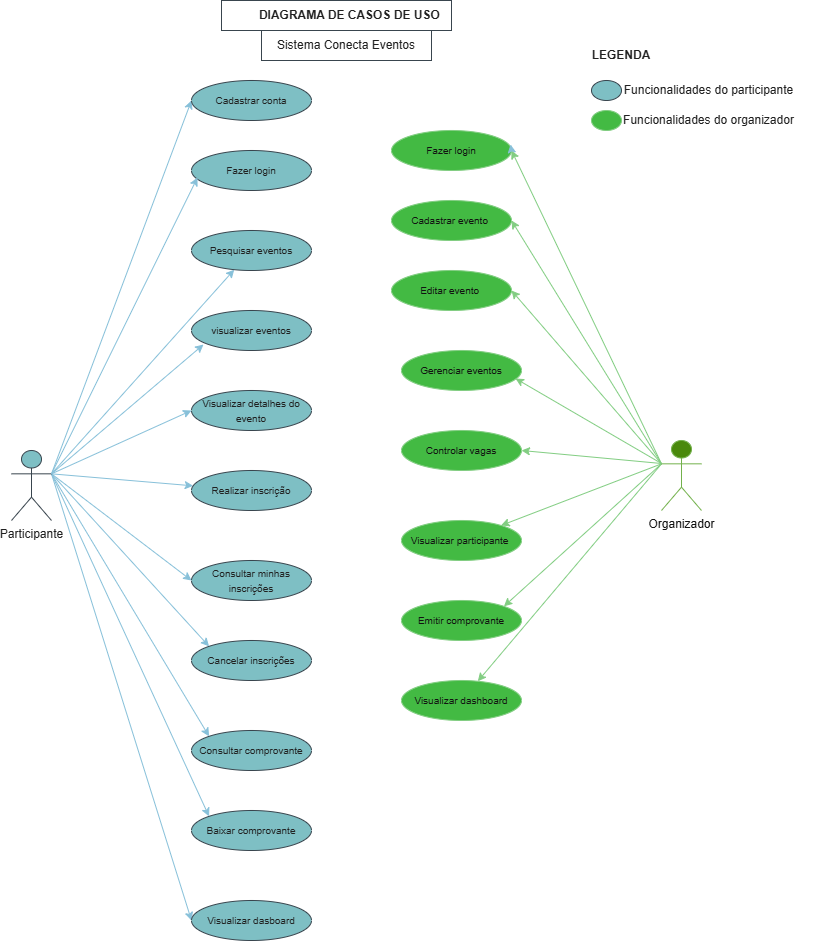

The diagram above was exported from draw.io. Its source (the exported page's mxGraphModel, read from the mxfile embedded in the PNG):
<mxGraphModel dx="1720" dy="946" grid="1" gridSize="10" guides="1" tooltips="1" connect="1" arrows="1" fold="1" page="1" pageScale="1" pageWidth="827" pageHeight="1169" background="light-dark(#FFFFFF,#FFFFFF)" math="0" shadow="0">
  <root>
    <mxCell id="0" />
    <mxCell id="1" parent="0" />
    <mxCell id="uZSmHF5ATYKh6MF8wLCV-58" edge="1" parent="1" source="uZSmHF5ATYKh6MF8wLCV-1" style="edgeStyle=none;rounded=0;orthogonalLoop=1;jettySize=auto;html=1;exitX=0;exitY=0.3333333333333333;exitDx=0;exitDy=0;exitPerimeter=0;entryX=1;entryY=0.5;entryDx=0;entryDy=0;strokeColor=#005700;fillColor=#008a00;" target="uZSmHF5ATYKh6MF8wLCV-20">
      <mxGeometry relative="1" as="geometry" />
    </mxCell>
    <mxCell id="uZSmHF5ATYKh6MF8wLCV-59" edge="1" parent="1" source="uZSmHF5ATYKh6MF8wLCV-1" style="edgeStyle=none;rounded=0;orthogonalLoop=1;jettySize=auto;html=1;exitX=0;exitY=0.3333333333333333;exitDx=0;exitDy=0;exitPerimeter=0;entryX=1;entryY=0.5;entryDx=0;entryDy=0;strokeColor=#005700;fillColor=#008a00;" target="uZSmHF5ATYKh6MF8wLCV-19">
      <mxGeometry relative="1" as="geometry" />
    </mxCell>
    <mxCell id="uZSmHF5ATYKh6MF8wLCV-60" edge="1" parent="1" source="uZSmHF5ATYKh6MF8wLCV-1" style="edgeStyle=none;rounded=0;orthogonalLoop=1;jettySize=auto;html=1;exitX=0;exitY=0.3333333333333333;exitDx=0;exitDy=0;exitPerimeter=0;entryX=1;entryY=0.5;entryDx=0;entryDy=0;fillColor=#008a00;strokeColor=#005700;" target="uZSmHF5ATYKh6MF8wLCV-18">
      <mxGeometry relative="1" as="geometry" />
    </mxCell>
    <mxCell id="uZSmHF5ATYKh6MF8wLCV-61" edge="1" parent="1" style="edgeStyle=none;rounded=0;orthogonalLoop=1;jettySize=auto;html=1;entryX=1;entryY=0.5;entryDx=0;entryDy=0;strokeColor=#005700;fillColor=#008a00;" target="uZSmHF5ATYKh6MF8wLCV-22">
      <mxGeometry relative="1" as="geometry">
        <mxPoint x="690" y="473" as="sourcePoint" />
      </mxGeometry>
    </mxCell>
    <mxCell id="uZSmHF5ATYKh6MF8wLCV-62" edge="1" parent="1" source="uZSmHF5ATYKh6MF8wLCV-1" style="edgeStyle=none;rounded=0;orthogonalLoop=1;jettySize=auto;html=1;exitX=0;exitY=0.3333333333333333;exitDx=0;exitDy=0;exitPerimeter=0;strokeColor=#005700;fillColor=#008a00;" target="uZSmHF5ATYKh6MF8wLCV-23">
      <mxGeometry relative="1" as="geometry" />
    </mxCell>
    <mxCell id="uZSmHF5ATYKh6MF8wLCV-63" edge="1" parent="1" source="uZSmHF5ATYKh6MF8wLCV-1" style="edgeStyle=none;rounded=0;orthogonalLoop=1;jettySize=auto;html=1;exitX=0;exitY=0.3333333333333333;exitDx=0;exitDy=0;exitPerimeter=0;entryX=1;entryY=0;entryDx=0;entryDy=0;strokeColor=#005700;fillColor=#008a00;" target="uZSmHF5ATYKh6MF8wLCV-24">
      <mxGeometry relative="1" as="geometry" />
    </mxCell>
    <mxCell id="uZSmHF5ATYKh6MF8wLCV-64" edge="1" parent="1" source="uZSmHF5ATYKh6MF8wLCV-1" style="edgeStyle=none;rounded=0;orthogonalLoop=1;jettySize=auto;html=1;exitX=0;exitY=0.3333333333333333;exitDx=0;exitDy=0;exitPerimeter=0;strokeColor=#005700;fillColor=#008a00;" target="uZSmHF5ATYKh6MF8wLCV-25">
      <mxGeometry relative="1" as="geometry" />
    </mxCell>
    <mxCell id="uZSmHF5ATYKh6MF8wLCV-1" parent="1" style="shape=umlActor;verticalLabelPosition=bottom;verticalAlign=top;html=1;outlineConnect=0;fillColor=#60a917;fontColor=#ffffff;strokeColor=#2D7600;labelBackgroundColor=none;" value="Organizador" vertex="1">
      <mxGeometry height="70" width="40" x="690" y="450" as="geometry" />
    </mxCell>
    <mxCell id="uZSmHF5ATYKh6MF8wLCV-47" edge="1" parent="1" source="uZSmHF5ATYKh6MF8wLCV-2" style="edgeStyle=none;rounded=0;orthogonalLoop=1;jettySize=auto;html=1;exitX=1;exitY=0.3333333333333333;exitDx=0;exitDy=0;exitPerimeter=0;entryX=0;entryY=0.5;entryDx=0;entryDy=0;strokeColor=#0B4D6A;" target="uZSmHF5ATYKh6MF8wLCV-9">
      <mxGeometry relative="1" as="geometry" />
    </mxCell>
    <mxCell id="uZSmHF5ATYKh6MF8wLCV-48" edge="1" parent="1" source="uZSmHF5ATYKh6MF8wLCV-2" style="edgeStyle=none;rounded=0;orthogonalLoop=1;jettySize=auto;html=1;exitX=1;exitY=0.3333333333333333;exitDx=0;exitDy=0;exitPerimeter=0;entryX=0;entryY=0.5;entryDx=0;entryDy=0;strokeColor=#0B4D6A;" target="uZSmHF5ATYKh6MF8wLCV-11">
      <mxGeometry relative="1" as="geometry" />
    </mxCell>
    <mxCell id="uZSmHF5ATYKh6MF8wLCV-50" edge="1" parent="1" source="uZSmHF5ATYKh6MF8wLCV-2" style="edgeStyle=none;rounded=0;orthogonalLoop=1;jettySize=auto;html=1;exitX=1;exitY=0.3333333333333333;exitDx=0;exitDy=0;exitPerimeter=0;strokeColor=#0B4D6A;" target="uZSmHF5ATYKh6MF8wLCV-10">
      <mxGeometry relative="1" as="geometry" />
    </mxCell>
    <mxCell id="uZSmHF5ATYKh6MF8wLCV-66" edge="1" parent="1" source="uZSmHF5ATYKh6MF8wLCV-2" style="edgeStyle=none;rounded=0;orthogonalLoop=1;jettySize=auto;html=1;exitX=1;exitY=0.3333333333333333;exitDx=0;exitDy=0;exitPerimeter=0;strokeColor=#0B4D6A;" target="uZSmHF5ATYKh6MF8wLCV-7">
      <mxGeometry relative="1" as="geometry" />
    </mxCell>
    <mxCell id="uZSmHF5ATYKh6MF8wLCV-68" edge="1" parent="1" source="uZSmHF5ATYKh6MF8wLCV-2" style="edgeStyle=none;rounded=0;orthogonalLoop=1;jettySize=auto;html=1;exitX=1;exitY=0.3333333333333333;exitDx=0;exitDy=0;exitPerimeter=0;entryX=0;entryY=0.5;entryDx=0;entryDy=0;strokeColor=#0B4D6A;" target="uZSmHF5ATYKh6MF8wLCV-4">
      <mxGeometry relative="1" as="geometry" />
    </mxCell>
    <mxCell id="uZSmHF5ATYKh6MF8wLCV-69" edge="1" parent="1" source="uZSmHF5ATYKh6MF8wLCV-2" style="edgeStyle=none;rounded=0;orthogonalLoop=1;jettySize=auto;html=1;exitX=1;exitY=0.3333333333333333;exitDx=0;exitDy=0;exitPerimeter=0;entryX=0;entryY=0;entryDx=0;entryDy=0;strokeColor=#0B4D6A;" target="uZSmHF5ATYKh6MF8wLCV-12">
      <mxGeometry relative="1" as="geometry" />
    </mxCell>
    <mxCell id="uZSmHF5ATYKh6MF8wLCV-70" edge="1" parent="1" source="uZSmHF5ATYKh6MF8wLCV-2" style="edgeStyle=none;rounded=0;orthogonalLoop=1;jettySize=auto;html=1;exitX=1;exitY=0.3333333333333333;exitDx=0;exitDy=0;exitPerimeter=0;entryX=0;entryY=0;entryDx=0;entryDy=0;strokeColor=#0B4D6A;" target="uZSmHF5ATYKh6MF8wLCV-13">
      <mxGeometry relative="1" as="geometry" />
    </mxCell>
    <mxCell id="uZSmHF5ATYKh6MF8wLCV-71" edge="1" parent="1" source="uZSmHF5ATYKh6MF8wLCV-2" style="edgeStyle=none;rounded=0;orthogonalLoop=1;jettySize=auto;html=1;exitX=1;exitY=0.3333333333333333;exitDx=0;exitDy=0;exitPerimeter=0;entryX=0;entryY=0;entryDx=0;entryDy=0;strokeColor=#0B4D6A;" target="uZSmHF5ATYKh6MF8wLCV-14">
      <mxGeometry relative="1" as="geometry" />
    </mxCell>
    <mxCell id="uZSmHF5ATYKh6MF8wLCV-72" edge="1" parent="1" source="uZSmHF5ATYKh6MF8wLCV-2" style="edgeStyle=none;rounded=0;orthogonalLoop=1;jettySize=auto;html=1;exitX=1;exitY=0.3333333333333333;exitDx=0;exitDy=0;exitPerimeter=0;entryX=0;entryY=0.5;entryDx=0;entryDy=0;strokeColor=#0B4D6A;" target="uZSmHF5ATYKh6MF8wLCV-15">
      <mxGeometry relative="1" as="geometry" />
    </mxCell>
    <mxCell id="uZSmHF5ATYKh6MF8wLCV-2" parent="1" style="shape=umlActor;verticalLabelPosition=bottom;verticalAlign=top;html=1;outlineConnect=0;fillColor=#09555B;fontColor=#EEEEEE;strokeColor=#BAC8D3;labelBackgroundColor=none;" value="Participante" vertex="1">
      <mxGeometry height="70" width="40" x="40" y="460" as="geometry" />
    </mxCell>
    <mxCell id="uZSmHF5ATYKh6MF8wLCV-4" parent="1" style="ellipse;whiteSpace=wrap;html=1;fillColor=#09555B;fontColor=#EEEEEE;strokeColor=#BAC8D3;labelBackgroundColor=none;" value="&lt;font style=&quot;font-size: 10px;&quot;&gt;Cadastrar conta&lt;/font&gt;" vertex="1">
      <mxGeometry height="40" width="120" x="220" y="90" as="geometry" />
    </mxCell>
    <mxCell id="uZSmHF5ATYKh6MF8wLCV-6" parent="1" style="ellipse;whiteSpace=wrap;html=1;fillColor=#09555B;fontColor=#EEEEEE;strokeColor=#BAC8D3;labelBackgroundColor=none;" value="&lt;font style=&quot;font-size: 10px;&quot;&gt;Fazer login&lt;/font&gt;" vertex="1">
      <mxGeometry height="40" width="120" x="220" y="160" as="geometry" />
    </mxCell>
    <mxCell id="uZSmHF5ATYKh6MF8wLCV-7" parent="1" style="ellipse;whiteSpace=wrap;html=1;fillColor=#09555B;fontColor=#EEEEEE;strokeColor=#BAC8D3;labelBackgroundColor=none;" value="&lt;font style=&quot;font-size: 10px;&quot;&gt;Pesquisar eventos&lt;/font&gt;" vertex="1">
      <mxGeometry height="40" width="120" x="220" y="240" as="geometry" />
    </mxCell>
    <mxCell id="uZSmHF5ATYKh6MF8wLCV-8" parent="1" style="ellipse;whiteSpace=wrap;html=1;fillColor=#09555B;fontColor=#EEEEEE;strokeColor=#BAC8D3;labelBackgroundColor=none;" value="&lt;font style=&quot;font-size: 10px;&quot;&gt;visualizar eventos&lt;/font&gt;" vertex="1">
      <mxGeometry height="40" width="120" x="220" y="320" as="geometry" />
    </mxCell>
    <mxCell id="uZSmHF5ATYKh6MF8wLCV-9" parent="1" style="ellipse;whiteSpace=wrap;html=1;fillColor=#09555B;fontColor=#EEEEEE;strokeColor=#BAC8D3;labelBackgroundColor=none;" value="&lt;font style=&quot;font-size: 10px;&quot;&gt;Visualizar detalhes do evento&lt;/font&gt;" vertex="1">
      <mxGeometry height="40" width="120" x="220" y="400" as="geometry" />
    </mxCell>
    <mxCell id="uZSmHF5ATYKh6MF8wLCV-10" parent="1" style="ellipse;whiteSpace=wrap;html=1;fillColor=#09555B;fontColor=#EEEEEE;strokeColor=#BAC8D3;labelBackgroundColor=none;" value="&lt;span style=&quot;font-size: 10px;&quot;&gt;Realizar inscrição&lt;/span&gt;" vertex="1">
      <mxGeometry height="40" width="120" x="220" y="480" as="geometry" />
    </mxCell>
    <mxCell id="uZSmHF5ATYKh6MF8wLCV-11" parent="1" style="ellipse;whiteSpace=wrap;html=1;fillColor=#09555B;fontColor=#EEEEEE;strokeColor=#BAC8D3;labelBackgroundColor=none;" value="&lt;span style=&quot;font-size: 10px;&quot;&gt;Consultar minhas inscrições&lt;/span&gt;" vertex="1">
      <mxGeometry height="40" width="120" x="220" y="570" as="geometry" />
    </mxCell>
    <mxCell id="uZSmHF5ATYKh6MF8wLCV-12" parent="1" style="ellipse;whiteSpace=wrap;html=1;fillColor=#09555B;fontColor=#EEEEEE;strokeColor=#BAC8D3;labelBackgroundColor=none;" value="&lt;span style=&quot;font-size: 10px;&quot;&gt;Cancelar inscrições&lt;/span&gt;" vertex="1">
      <mxGeometry height="40" width="120" x="220" y="650" as="geometry" />
    </mxCell>
    <mxCell id="uZSmHF5ATYKh6MF8wLCV-13" parent="1" style="ellipse;whiteSpace=wrap;html=1;fillColor=#09555B;fontColor=#EEEEEE;strokeColor=#BAC8D3;labelBackgroundColor=none;" value="&lt;font style=&quot;font-size: 10px;&quot;&gt;Consultar comprovante&lt;/font&gt;" vertex="1">
      <mxGeometry height="40" width="120" x="220" y="740" as="geometry" />
    </mxCell>
    <mxCell id="uZSmHF5ATYKh6MF8wLCV-14" parent="1" style="ellipse;whiteSpace=wrap;html=1;fillColor=#09555B;fontColor=#EEEEEE;strokeColor=#BAC8D3;labelBackgroundColor=none;" value="&lt;font style=&quot;font-size: 10px;&quot;&gt;Baixar comprovante&lt;/font&gt;" vertex="1">
      <mxGeometry height="40" width="120" x="220" y="820" as="geometry" />
    </mxCell>
    <mxCell id="uZSmHF5ATYKh6MF8wLCV-15" parent="1" style="ellipse;whiteSpace=wrap;html=1;fillColor=#09555B;fontColor=#EEEEEE;strokeColor=#BAC8D3;labelBackgroundColor=none;" value="&lt;span style=&quot;font-size: 10px;&quot;&gt;Visualizar dasboard&lt;/span&gt;" vertex="1">
      <mxGeometry height="40" width="120" x="220" y="910" as="geometry" />
    </mxCell>
    <mxCell id="uZSmHF5ATYKh6MF8wLCV-18" parent="1" style="ellipse;whiteSpace=wrap;html=1;fillColor=#008a00;fontColor=#ffffff;strokeColor=#005700;labelBackgroundColor=none;" value="&lt;span style=&quot;font-size: 10px;&quot;&gt;Fazer login&lt;/span&gt;" vertex="1">
      <mxGeometry height="40" width="120" x="420" y="140" as="geometry" />
    </mxCell>
    <mxCell id="uZSmHF5ATYKh6MF8wLCV-19" parent="1" style="ellipse;whiteSpace=wrap;html=1;fillColor=#008a00;fontColor=#ffffff;strokeColor=#005700;labelBackgroundColor=none;" value="&lt;font style=&quot;font-size: 10px;&quot;&gt;Cadastrar evento&amp;nbsp;&lt;/font&gt;" vertex="1">
      <mxGeometry height="40" width="120" x="420" y="210" as="geometry" />
    </mxCell>
    <mxCell id="uZSmHF5ATYKh6MF8wLCV-20" parent="1" style="ellipse;whiteSpace=wrap;html=1;fillColor=#008a00;fontColor=#ffffff;strokeColor=#005700;labelBackgroundColor=none;" value="&lt;span style=&quot;font-size: 10px;&quot;&gt;Editar evento&amp;nbsp;&lt;/span&gt;" vertex="1">
      <mxGeometry height="40" width="120" x="420" y="280" as="geometry" />
    </mxCell>
    <mxCell id="uZSmHF5ATYKh6MF8wLCV-21" parent="1" style="ellipse;whiteSpace=wrap;html=1;fillColor=#008a00;fontColor=#ffffff;strokeColor=#005700;labelBackgroundColor=none;" value="&lt;span style=&quot;font-size: 10px;&quot;&gt;Gerenciar eventos&lt;/span&gt;" vertex="1">
      <mxGeometry height="40" width="120" x="430" y="360" as="geometry" />
    </mxCell>
    <mxCell id="uZSmHF5ATYKh6MF8wLCV-22" parent="1" style="ellipse;whiteSpace=wrap;html=1;fillColor=#008a00;fontColor=#ffffff;strokeColor=#005700;labelBackgroundColor=none;" value="&lt;span style=&quot;font-size: 10px;&quot;&gt;Controlar vagas&lt;/span&gt;" vertex="1">
      <mxGeometry height="40" width="120" x="430" y="440" as="geometry" />
    </mxCell>
    <mxCell id="uZSmHF5ATYKh6MF8wLCV-23" parent="1" style="ellipse;whiteSpace=wrap;html=1;fillColor=#008a00;fontColor=#ffffff;strokeColor=#005700;labelBackgroundColor=none;" value="&lt;span style=&quot;font-size: 10px;&quot;&gt;Visualizar participante&amp;nbsp;&lt;/span&gt;" vertex="1">
      <mxGeometry height="40" width="120" x="430" y="530" as="geometry" />
    </mxCell>
    <mxCell id="uZSmHF5ATYKh6MF8wLCV-24" parent="1" style="ellipse;whiteSpace=wrap;html=1;fillColor=#008a00;fontColor=#ffffff;strokeColor=#005700;labelBackgroundColor=none;" value="&lt;span style=&quot;font-size: 10px;&quot;&gt;Emitir comprovante&lt;/span&gt;" vertex="1">
      <mxGeometry height="40" width="120" x="430" y="610" as="geometry" />
    </mxCell>
    <mxCell id="uZSmHF5ATYKh6MF8wLCV-25" parent="1" style="ellipse;whiteSpace=wrap;html=1;fillColor=#008a00;fontColor=#ffffff;strokeColor=#005700;labelBackgroundColor=none;" value="&lt;font style=&quot;font-size: 10px;&quot;&gt;Visualizar dashboard&lt;/font&gt;" vertex="1">
      <mxGeometry height="40" width="120" x="430" y="690" as="geometry" />
    </mxCell>
    <mxCell id="uZSmHF5ATYKh6MF8wLCV-37" parent="1" style="text;html=1;whiteSpace=wrap;strokeColor=#BAC8D3;fillColor=none;align=center;verticalAlign=middle;rounded=0;labelBackgroundColor=none;fontColor=#EEEEEE;" value="&lt;b&gt;&lt;span style=&quot;white-space: pre;&quot;&gt;&#09;&lt;/span&gt;DIAGRAMA DE CASOS DE USO&lt;/b&gt;" vertex="1">
      <mxGeometry height="30" width="230" x="250" y="10" as="geometry" />
    </mxCell>
    <mxCell id="uZSmHF5ATYKh6MF8wLCV-39" edge="1" parent="1" source="uZSmHF5ATYKh6MF8wLCV-18" style="edgeStyle=orthogonalEdgeStyle;rounded=0;orthogonalLoop=1;jettySize=auto;html=1;innerLoopWaypoints=1;exitX=1;exitY=0.5;exitDx=0;exitDy=0;entryX=0.992;entryY=0.35;entryDx=0;entryDy=0;entryPerimeter=0;labelBackgroundColor=none;strokeColor=#0B4D6A;fontColor=default;" target="uZSmHF5ATYKh6MF8wLCV-18">
      <mxGeometry relative="1" as="geometry" />
    </mxCell>
    <mxCell id="uZSmHF5ATYKh6MF8wLCV-40" parent="1" style="text;html=1;whiteSpace=wrap;strokeColor=#BAC8D3;fillColor=none;align=center;verticalAlign=middle;rounded=0;labelBackgroundColor=none;fontColor=#EEEEEE;" value="Sistema Conecta Eventos" vertex="1">
      <mxGeometry height="30" width="170" x="290" y="40" as="geometry" />
    </mxCell>
    <mxCell id="uZSmHF5ATYKh6MF8wLCV-57" edge="1" parent="1" style="edgeStyle=none;rounded=0;orthogonalLoop=1;jettySize=auto;html=1;entryX=0.95;entryY=0.7;entryDx=0;entryDy=0;entryPerimeter=0;strokeColor=#005700;fillColor=#008a00;" target="uZSmHF5ATYKh6MF8wLCV-21">
      <mxGeometry relative="1" as="geometry">
        <mxPoint x="690" y="473" as="sourcePoint" />
      </mxGeometry>
    </mxCell>
    <mxCell id="uZSmHF5ATYKh6MF8wLCV-65" edge="1" parent="1" source="uZSmHF5ATYKh6MF8wLCV-2" style="edgeStyle=none;rounded=0;orthogonalLoop=1;jettySize=auto;html=1;exitX=1;exitY=0.3333333333333333;exitDx=0;exitDy=0;exitPerimeter=0;entryX=0.1;entryY=0.85;entryDx=0;entryDy=0;entryPerimeter=0;strokeColor=#0B4D6A;" target="uZSmHF5ATYKh6MF8wLCV-8">
      <mxGeometry relative="1" as="geometry" />
    </mxCell>
    <mxCell id="uZSmHF5ATYKh6MF8wLCV-67" edge="1" parent="1" source="uZSmHF5ATYKh6MF8wLCV-2" style="edgeStyle=none;rounded=0;orthogonalLoop=1;jettySize=auto;html=1;exitX=1;exitY=0.3333333333333333;exitDx=0;exitDy=0;exitPerimeter=0;entryX=0.05;entryY=0.675;entryDx=0;entryDy=0;entryPerimeter=0;strokeColor=#0B4D6A;" target="uZSmHF5ATYKh6MF8wLCV-6">
      <mxGeometry relative="1" as="geometry" />
    </mxCell>
    <mxCell id="uZSmHF5ATYKh6MF8wLCV-73" parent="1" style="ellipse;whiteSpace=wrap;html=1;strokeColor=#BAC8D3;fontColor=#EEEEEE;fillColor=#09555B;" value="" vertex="1">
      <mxGeometry height="20" width="30" x="620" y="90" as="geometry" />
    </mxCell>
    <mxCell id="uZSmHF5ATYKh6MF8wLCV-74" parent="1" style="ellipse;whiteSpace=wrap;html=1;strokeColor=#005700;fontColor=#ffffff;fillColor=#008a00;" value="" vertex="1">
      <mxGeometry height="20" width="30" x="620" y="120" as="geometry" />
    </mxCell>
    <mxCell id="uZSmHF5ATYKh6MF8wLCV-75" parent="1" style="text;html=1;whiteSpace=wrap;strokeColor=none;fillColor=none;align=center;verticalAlign=middle;rounded=0;fontColor=#EEEEEE;" value="&lt;b&gt;LEGENDA&lt;/b&gt;" vertex="1">
      <mxGeometry height="30" width="60" x="620" y="50" as="geometry" />
    </mxCell>
    <mxCell id="uZSmHF5ATYKh6MF8wLCV-76" parent="1" style="text;html=1;whiteSpace=wrap;strokeColor=none;fillColor=none;align=center;verticalAlign=middle;rounded=0;fontColor=#EEEEEE;" value="Funcionalidades do participante" vertex="1">
      <mxGeometry height="30" width="255" x="610" y="85" as="geometry" />
    </mxCell>
    <mxCell id="uZSmHF5ATYKh6MF8wLCV-79" parent="1" style="text;html=1;whiteSpace=wrap;strokeColor=none;fillColor=none;align=center;verticalAlign=middle;rounded=0;fontColor=#EEEEEE;" value="Funcionalidades do organizador" vertex="1">
      <mxGeometry height="30" width="255" x="610" y="115" as="geometry" />
    </mxCell>
  </root>
</mxGraphModel>